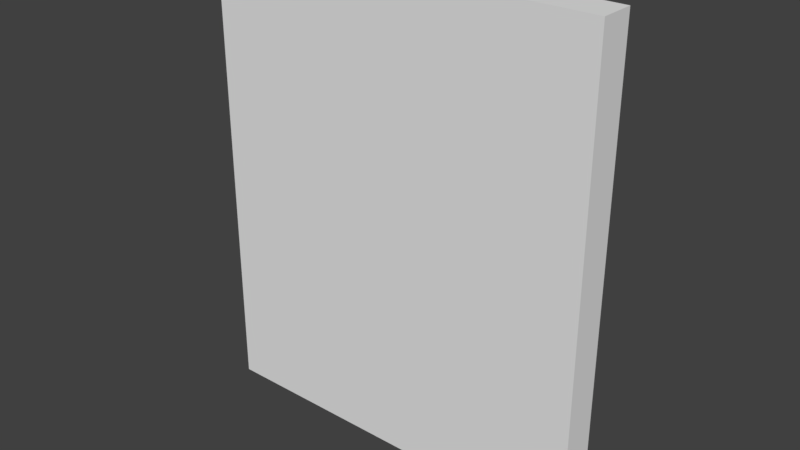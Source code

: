 # Source: ConcertRoomWall_0.15x1.7x2.blend  (saved by Blender 2.79.0; exported with 4.5.12 LTS)
import bpy
from mathutils import Matrix  # noqa: F401  (used for matrix-valued properties, if any)

bpy.ops.wm.read_factory_settings(use_empty=True)
scene = bpy.context.scene
scene.name = 'Scene'

# ---- collections
col_collection_1 = bpy.data.collections.new('Collection 1'); scene.collection.children.link(col_collection_1)

# ---- materials (node trees are filled in below, after node groups)
mat_wall = bpy.data.materials.new('Wall')
mat_wall.alpha_threshold = 0.0
mat_wall.use_transparent_shadow = False
mat_wall.roughness = 0.5
mat_wall.specular_intensity = 0.0
mat_wall.line_color = (0.0, 0.0, 0.0, 1.0)

# ---- material node trees

# ---- world
world_world = bpy.data.worlds.new('World'); scene.world = world_world
world_world.color = (0.05088, 0.05088, 0.05088)
world_world.use_sun_shadow = False
world_world.sun_shadow_jitter_overblur = 0.0
world_world.cycles.sampling_method = 'MANUAL'

# ---- meshes
me_concertroomwall_0_15x1_7x2 = bpy.data.meshes.new('ConcertRoomWall_0.15x1.7x2')
me_concertroomwall_0_15x1_7x2.from_pydata([(1.7, 6.557e-09, 0.15), (-1.854e-07, 6.557e-09, 0.15), (0.0, 0.0, 0.0), (1.7, 2.466e-14, 5.643e-07), (1.7, 2.0, 0.15), (-7.814e-07, 2.0, 0.15), (1.788e-07, 2.0, -3.258e-07), (1.7, 2.0, 1.788e-07)], [], [(0, 1, 2, 3), (4, 7, 6, 5), (0, 4, 5, 1), (1, 5, 6, 2), (2, 6, 7, 3), (4, 0, 3, 7)])
_uv = me_concertroomwall_0_15x1_7x2.uv_layers.new(name='UVMap')
_uv.uv.foreach_set('vector', [0.9982, -0.003809, 0.001831, -0.003808, 0.001831, -0.0596, 0.9982, -0.0596, 0.9982, 0.9998, 0.9982, 1.056, 0.001831, 1.056, 0.001831, 0.9998, 0.9982, -0.003809, 0.9982, 0.9998, 0.001831, 0.9998, 0.001831, -0.003808, 0.001831, -0.003808, 0.001831, 0.9998, -0.07289, 0.9998, -0.07289, -0.003808, 0.001831, -0.0596, 0.00183, -0.8035, 0.9982, -0.8035, 0.9982, -0.0596, 0.9982, 0.9998, 0.9982, -0.003809, 1.073, -0.003809, 1.073, 0.9998])
me_concertroomwall_0_15x1_7x2.materials.append(mat_wall)
me_concertroomwall_0_15x1_7x2.use_remesh_preserve_volume = False
me_concertroomwall_0_15x1_7x2.use_remesh_preserve_attributes = False
me_concertroomwall_0_15x1_7x2.use_mirror_vertex_groups = False
me_concertroomwall_0_15x1_7x2.update()

# ---- objects
ob_concertroomwall_0_15x1_7x2 = bpy.data.objects.new('ConcertRoomWall_0.15x1.7x2', me_concertroomwall_0_15x1_7x2)

# ---- transforms, parenting, visibility, modifiers, constraints
ob_concertroomwall_0_15x1_7x2.location = (0.0, 1.788e-07, 0.0)
ob_concertroomwall_0_15x1_7x2.rotation_euler = (1.571, 0.0, 0.0)
ob_concertroomwall_0_15x1_7x2.lock_rotations_4d = False
ob_concertroomwall_0_15x1_7x2.empty_display_type = 'ARROWS'
ob_concertroomwall_0_15x1_7x2.lineart.crease_threshold = 0.0

# ---- collection membership
col_collection_1.objects.link(ob_concertroomwall_0_15x1_7x2)

# ---- scene / render settings (as saved in the file)
scene.frame_start = 1; scene.frame_end = 250; scene.frame_set(79)
scene.render.engine = 'BLENDER_EEVEE_NEXT'
scene.render.resolution_percentage = 50
scene.render.dither_intensity = 0.0
scene.cycles.use_denoising = False
scene.cycles.samples = 128
scene.cycles.sampling_pattern = 'TABULATED_SOBOL'
scene.cycles.use_adaptive_sampling = False
scene.cycles.use_light_tree = False
scene.cycles.blur_glossy = 0.0
scene.cycles.sample_clamp_indirect = 0.0
scene.view_settings.view_transform = 'Standard'
bpy.context.view_layer.update()

# ---- added for rendering (the .blend has no active camera and no usable light): camera, sun
cam_auto = bpy.data.cameras.new('AutoCamera')
cam_auto.lens = 50.0
cam_auto.sensor_width = 36.0
cam_auto.clip_end = 1000.0
ob_auto_camera = bpy.data.objects.new('AutoCamera', cam_auto)
scene.collection.objects.link(ob_auto_camera)
ob_auto_camera.location = (3.28257, -2.99408, 2.94605)
ob_auto_camera.rotation_euler = (1.09748, -7.21219e-08, 0.694738)
scene.camera = ob_auto_camera
light_auto_sun = bpy.data.lights.new('AutoSun', 'SUN')
light_auto_sun.energy = 3.0
light_auto_sun.angle = 0.0523599
ob_auto_sun = bpy.data.objects.new('AutoSun', light_auto_sun)
scene.collection.objects.link(ob_auto_sun)
ob_auto_sun.rotation_euler = (0.872665, 0.174533, 0.523599)
bpy.context.view_layer.update()
